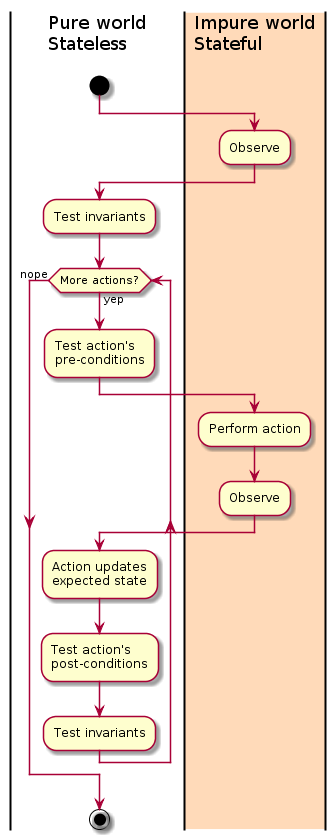

The diagram above was rendered by PlantUML. Its source (embedded in the PNG):
@startuml

|Pure world\nStateless\n|
start

|#PeachPuff|Impure world\nStateful\n|
:Observe;

|Pure world\nStateless\n|
:Test invariants;

while (More actions?) is (yep)
  :Test action's\npre-conditions;

  |Impure world\nStateful\n|
  :Perform action;
  :Observe;

  |Pure world\nStateless\n|
  :Action updates\nexpected state;
  :Test action's\npost-conditions;
  :Test invariants;
endWhile (nope)

stop
@enduml